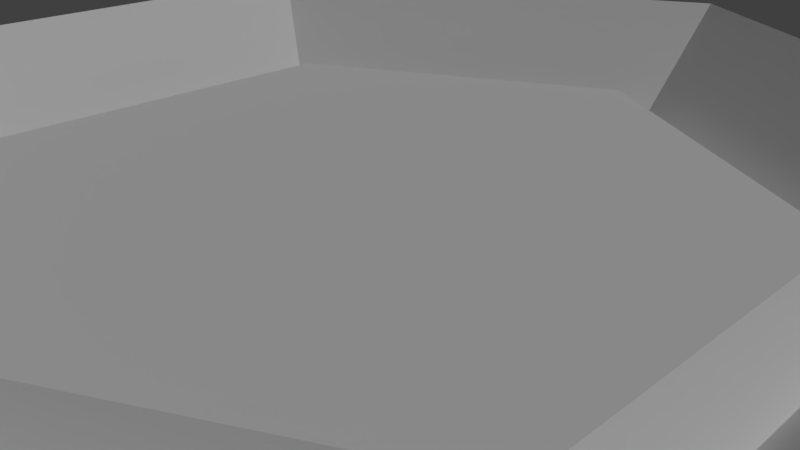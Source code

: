 # Source: medal-3.blend  (saved by Blender 2.78.0; exported with 4.5.12 LTS)
import bpy
from mathutils import Matrix  # noqa: F401  (used for matrix-valued properties, if any)

bpy.ops.wm.read_factory_settings(use_empty=True)
scene = bpy.context.scene
scene.name = 'Scene'

# ---- collections
col_collection_1 = bpy.data.collections.new('Collection 1'); scene.collection.children.link(col_collection_1)

# ---- world
world_world = bpy.data.worlds.new('World'); scene.world = world_world
world_world.color = (0.05088, 0.05088, 0.05088)
world_world.use_sun_shadow = False
world_world.sun_shadow_jitter_overblur = 0.0
world_world.cycles.sampling_method = 'MANUAL'

# ---- cameras
cam_camera = bpy.data.cameras.new('Camera')
cam_camera.clip_end = 100.0
cam_camera.lens = 35.0
cam_camera.sensor_width = 32.0
cam_camera.sensor_height = 18.0
cam_camera.ortho_scale = 7.314
cam_camera.dof.focus_distance = 0.0

# ---- lights
light_lamp = bpy.data.lights.new('Lamp', 'SUN')
light_lamp.transmission_factor = 0.0
light_lamp.cutoff_distance = 30.0
light_lamp.angle = 0.1993
light_lamp.energy = 1.0
light_lamp.shadow_buffer_clip_start = 1.001
light_lamp.shadow_soft_size = 0.1
light_lamp.shadow_cascade_max_distance = 1000.0

# ---- meshes
me_cylinder = bpy.data.meshes.new('Cylinder')
me_cylinder.from_pydata([(8.66, -5.0, -1.996e-08), (6.928, -4.0, 2.0), (5.196, -3.0, -1.198e-08), (6.928, -4.0, -2.0), (8.66, 5.0, 5.454e-08), (6.928, 4.0, 2.0), (5.196, 3.0, 3.273e-08), (6.928, 4.0, -2.0), (9.537e-07, 10.0, 7.451e-08), (9.537e-07, 8.0, 2.0), (9.537e-07, 6.0, 4.47e-08), (9.537e-07, 8.0, -2.0), (-8.66, 5.0, 1.996e-08), (-6.928, 4.0, 2.0), (-5.196, 3.0, 1.198e-08), (-6.928, 4.0, -2.0), (-8.66, -5.0, -5.454e-08), (-6.928, -4.0, 2.0), (-5.196, -3.0, -3.273e-08), (-6.928, -4.0, -2.0), (0.0, -10.0, -7.451e-08), (0.0, -8.0, 2.0), (-2.384e-07, -6.0, -4.47e-08), (0.0, -8.0, -2.0), (5.774, -5.708, -3.814e-08), (-5.774, -5.708, -6.12e-08), (9.686e-08, -17.25, -7.451e-08), (5.774, -13.92, -3.814e-08), (0.0, -9.041, -7.451e-08), (-5.774, -13.92, -6.12e-08), (5.485, -13.58, 0.5), (9.686e-08, -16.75, 0.5), (-5.485, -5.875, 0.5), (0.0, -9.041, 0.5), (5.485, -5.875, 0.5), (-5.485, -13.58, 0.5), (5.485, -5.875, -0.5), (5.485, -13.58, -0.5), (9.686e-08, -16.75, -0.5), (0.0, -9.041, -0.5), (-5.485, -13.58, -0.5), (-5.485, -5.875, -0.5), (5.196, -3.0, -1.198e-08), (5.196, 3.0, 3.273e-08), (9.537e-07, 6.0, 4.47e-08), (-5.196, 3.0, 1.198e-08), (-5.196, -3.0, -3.273e-08), (-2.384e-07, -6.0, -4.47e-08), (4.677, -2.7, 1.0), (4.677, 2.7, 1.0), (8.702e-07, 5.4, 1.0), (-4.677, 2.7, 1.0), (-4.677, -2.7, 1.0), (-2.027e-07, -5.4, 1.0), (4.677, -2.7, -1.0), (4.677, 2.7, -1.0), (8.702e-07, 5.4, -1.0), (-4.677, 2.7, -1.0), (-4.677, -2.7, -1.0), (-2.027e-07, -5.4, -1.0)], [], [(0, 4, 5, 1), (1, 5, 6, 2), (2, 6, 7, 3), (0, 3, 7, 4), (4, 8, 9, 5), (5, 9, 10, 6), (6, 10, 11, 7), (7, 11, 8, 4), (8, 12, 13, 9), (9, 13, 14, 10), (10, 14, 15, 11), (11, 15, 12, 8), (12, 16, 17, 13), (13, 17, 18, 14), (14, 18, 19, 15), (15, 19, 16, 12), (33, 31, 30, 34), (20, 0, 1, 21), (21, 1, 2, 22), (22, 2, 3, 23), (18, 22, 23, 19), (26, 27, 30, 31), (17, 21, 22, 18), (36, 24, 27, 37), (16, 20, 21, 17), (23, 3, 0, 20), (32, 25, 29, 35), (19, 23, 20, 16), (40, 38, 26, 29), (41, 25, 28, 39), (38, 37, 27, 26), (39, 28, 24, 36), (28, 33, 34, 24), (29, 26, 31, 35), (25, 32, 33, 28), (24, 34, 30, 27), (32, 35, 31, 33), (39, 38, 40, 41), (36, 37, 38, 39), (25, 41, 40, 29), (14, 10, 44, 45), (18, 46, 47, 22), (10, 6, 43, 44), (6, 2, 42, 43), (2, 22, 47, 42), (18, 14, 45, 46), (46, 52, 51, 45), (43, 49, 48, 42), (42, 48, 53, 47), (45, 51, 50, 44), (44, 50, 49, 43), (46, 47, 53, 52), (45, 57, 58, 46), (42, 54, 55, 43), (47, 59, 54, 42), (44, 56, 57, 45), (43, 55, 56, 44), (47, 46, 58, 59), (54, 59, 58, 57, 56, 55), (48, 49, 50, 51, 52, 53)])
me_cylinder.use_remesh_preserve_volume = False
me_cylinder.use_remesh_preserve_attributes = False
me_cylinder.use_mirror_vertex_groups = False
me_cylinder.update()

# ---- objects
ob_medal = bpy.data.objects.new('medal', me_cylinder)
ob_lamp = bpy.data.objects.new('Lamp', light_lamp)
ob_camera = bpy.data.objects.new('Camera', cam_camera)

# ---- transforms, parenting, visibility, modifiers, constraints
ob_medal.location = (0.0, 0.0, 0.0)
ob_medal.lineart.crease_threshold = 0.0
ob_lamp.location = (4.076, 1.005, 20.47)
ob_lamp.rotation_euler = (0.6503, 0.05522, 1.866)
ob_lamp.lock_rotations_4d = False
ob_lamp.empty_display_type = 'ARROWS'
ob_lamp.color = (0.0, 0.0, 0.0, 0.0)
ob_lamp.lineart.crease_threshold = 0.0
ob_camera.location = (7.481, -6.508, 5.344)
ob_camera.rotation_euler = (1.109, 0.0, 0.8149)
ob_camera.lock_rotations_4d = False
ob_camera.empty_display_type = 'ARROWS'
ob_camera.color = (0.0, 0.0, 0.0, 0.0)
ob_camera.display_type = 'WIRE'
ob_camera.lineart.crease_threshold = 0.0

# ---- collection membership
col_collection_1.objects.link(ob_medal)
col_collection_1.objects.link(ob_lamp)
col_collection_1.objects.link(ob_camera)

# ---- scene / render settings (as saved in the file)
scene.camera = ob_camera
scene.frame_start = 1; scene.frame_end = 250; scene.frame_set(1)
scene.render.engine = 'CYCLES'
scene.render.resolution_percentage = 50
scene.render.dither_intensity = 0.0
scene.cycles.use_denoising = False
scene.cycles.samples = 128
scene.cycles.sampling_pattern = 'TABULATED_SOBOL'
scene.cycles.light_sampling_threshold = 0.0
scene.cycles.use_adaptive_sampling = False
scene.cycles.use_light_tree = False
scene.cycles.blur_glossy = 0.0
scene.cycles.sample_clamp_indirect = 0.0
scene.view_settings.view_transform = 'Standard'
scene.unit_settings.scale_length = 0.01
bpy.context.view_layer.update()
